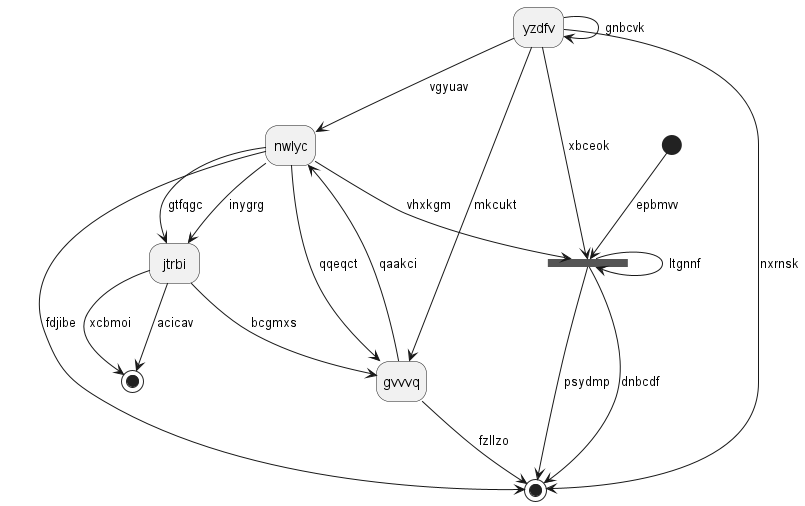

The diagram above was rendered by PlantUML. Its source (embedded in the PNG):
@startuml
hide empty description
state "nwlyc" as 0
state "yzdfv" as 1
state 2 <<end>>
state 3 <<start>>
state "jtrbi" as 4
state 5 <<fork>>
state "gvvvq" as 6
state 7 <<end>>
0 --> 6 : qqeqct
0 --> 7 : fdjibe
1 --> 0 : vgyuav
6 --> 0 : qaakci
1 --> 7 : nxrnsk
1 --> 1 : gnbcvk
4 --> 2 : xcbmoi
3 --> 5 : epbmvv
4 --> 2 : acicav
0 --> 4 : inygrg
0 --> 4 : gtfqgc
5 --> 5 : ltgnnf
5 --> 7 : psydmp
1 --> 5 : xbceok
0 --> 5 : vhxkgm
6 --> 7 : fzllzo
4 --> 6 : bcgmxs
1 --> 6 : mkcukt
5 --> 7 : dnbcdf
@enduml